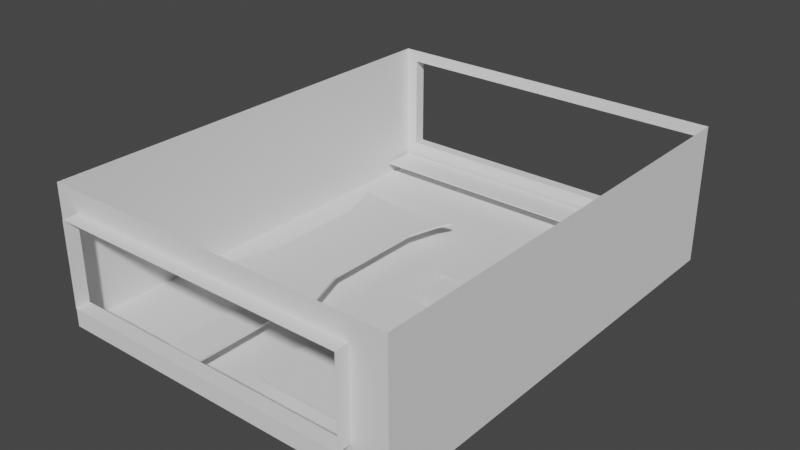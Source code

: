 # Source: MDL_LabGames.blend  (saved by Blender 3.3.6; exported with 4.5.12 LTS)
import bpy
from mathutils import Matrix  # noqa: F401  (used for matrix-valued properties, if any)

bpy.ops.wm.read_factory_settings(use_empty=True)
scene = bpy.context.scene
scene.name = 'Scene'

# ---- collections
col_collection = bpy.data.collections.new('Collection'); scene.collection.children.link(col_collection)

# ---- world
world_world = bpy.data.worlds.new('World'); scene.world = world_world
world_world.use_nodes = True; world_world.node_tree.nodes.clear()
_N = world_world.node_tree.nodes; _L = world_world.node_tree.links
n0 = _N.new('ShaderNodeOutputWorld'); n0.name = 'World Output'; n0.location = (300, 300)
n1 = _N.new('ShaderNodeBackground'); n1.name = 'Background'; n1.location = (10, 300)
n1.inputs[0].default_value = (0.05088, 0.05088, 0.05088, 1.0)
_L.new(n1.outputs[0], n0.inputs[0])
n0.is_active_output = True
world_world.color = (0.05088, 0.05088, 0.05088)
world_world.use_sun_shadow = False
world_world.sun_shadow_jitter_overblur = 0.0

# ---- meshes
me_cube_004 = bpy.data.meshes.new('Cube.004')
me_cube_004.from_pydata([(-0.9165, -0.8742, -0.9165), (-0.9165, -0.8742, 0.9165), (-0.9165, 1.886, -0.9165), (-0.9165, 1.886, 0.9165), (0.9165, -0.8742, -0.9165), (0.9165, -0.8742, 0.9165), (0.9165, 1.886, -0.9165), (0.9165, 1.886, 0.9165), (-0.6388, 1.229, -1.099), (-0.6388, -0.2164, -1.099), (-0.6388, -0.2164, 1.099), (-0.6388, 1.229, 1.099), (0.6388, -0.2164, -1.099), (0.6388, 1.229, -1.099), (0.6388, 1.229, 1.099), (0.6388, -0.2164, 1.099), (0.3333, 1.805, -1.0), (-0.3333, 1.805, -1.0), (-0.3333, 1.805, 1.0), (0.3333, 1.805, 1.0), (-0.3333, -0.7932, -1.0), (0.3333, -0.7932, -1.0), (0.3333, -0.7932, 1.0), (-0.3333, -0.7932, 1.0), (-0.1708, 1.073, 1.0), (0.1708, 1.073, 1.0), (-0.1708, -0.0613, 1.0), (0.1708, -0.0613, 1.0), (0.1708, 1.073, -1.0), (-0.1708, 1.073, -1.0), (0.1708, -0.0613, -1.0), (-0.1708, -0.0613, -1.0), (-0.7906, 1.681, 0.9216), (0.7906, 1.681, -0.9216), (-0.7906, 1.681, -0.9216), (0.7906, 1.681, 0.9216), (-0.2115, 1.451, -0.8388), (0.2115, 1.451, -0.8388), (0.2115, 1.451, 0.8388), (-0.2115, 1.451, 0.8388), (-0.8288, -0.6726, -0.9661), (0.8288, -0.6726, 0.9661), (-0.8288, -0.6726, 0.9661), (0.8288, -0.6726, -0.9661), (0.2217, -0.4362, 0.8793), (-0.2217, -0.4362, 0.8793), (-0.2217, -0.4362, -0.8793), (0.2217, -0.4362, -0.8793)], [], [(34, 32, 3, 2), (16, 19, 7, 6), (43, 41, 5, 4), (20, 23, 1, 0), (47, 43, 4, 21), (45, 42, 1, 23), (39, 32, 11, 24), (24, 11, 10, 26), (37, 33, 13, 28), (28, 13, 12, 30), (33, 35, 14, 13), (13, 14, 15, 12), (40, 42, 10, 9), (9, 10, 11, 8), (8, 29, 31, 9), (29, 28, 30, 31), (34, 36, 29, 8), (36, 37, 28, 29), (14, 25, 27, 15), (25, 24, 26, 27), (35, 38, 25, 14), (38, 39, 24, 25), (41, 44, 22, 5), (44, 45, 23, 22), (40, 46, 20, 0), (46, 47, 21, 20), (4, 5, 22, 21), (21, 22, 23, 20), (2, 3, 18, 17), (17, 18, 19, 16), (19, 18, 39, 38), (7, 19, 38, 35), (17, 16, 37, 36), (2, 17, 36, 34), (6, 7, 35, 33), (16, 6, 33, 37), (18, 3, 32, 39), (8, 11, 32, 34), (31, 30, 47, 46), (9, 31, 46, 40), (27, 26, 45, 44), (15, 27, 44, 41), (0, 1, 42, 40), (26, 10, 42, 45), (30, 12, 43, 47), (12, 15, 41, 43)])
_uv = me_cube_004.uv_layers.new(name='UVMap')
_uv.uv.foreach_set('vector', [0.375, 0.2083, 0.625, 0.2083, 0.625, 0.25, 0.375, 0.25, 0.375, 0.4167, 0.625, 0.4167, 0.625, 0.5, 0.375, 0.5, 0.375, 0.7083, 0.625, 0.7083, 0.625, 0.75, 0.375, 0.75, 0.375, 0.9167, 0.625, 0.9167, 0.625, 1.0, 0.375, 1.0, 0.2917, 0.7083, 0.375, 0.7083, 0.375, 0.75, 0.2917, 0.75, 0.7917, 0.7083, 0.875, 0.7083, 0.875, 0.75, 0.7917, 0.75, 0.7917, 0.5417, 0.875, 0.5417, 0.875, 0.5833, 0.7917, 0.5833, 0.7917, 0.5833, 0.875, 0.5833, 0.875, 0.6667, 0.7917, 0.6667, 0.2917, 0.5417, 0.375, 0.5417, 0.375, 0.5833, 0.2917, 0.5833, 0.2917, 0.5833, 0.375, 0.5833, 0.375, 0.6667, 0.2917, 0.6667, 0.375, 0.5417, 0.625, 0.5417, 0.625, 0.5833, 0.375, 0.5833, 0.375, 0.5833, 0.625, 0.5833, 0.625, 0.6667, 0.375, 0.6667, 0.375, 0.04167, 0.625, 0.04167, 0.625, 0.08333, 0.375, 0.08333, 0.375, 0.08333, 0.625, 0.08333, 0.625, 0.1667, 0.375, 0.1667, 0.125, 0.5833, 0.2083, 0.5833, 0.2083, 0.6667, 0.125, 0.6667, 0.2083, 0.5833, 0.2917, 0.5833, 0.2917, 0.6667, 0.2083, 0.6667, 0.125, 0.5417, 0.2083, 0.5417, 0.2083, 0.5833, 0.125, 0.5833, 0.2083, 0.5417, 0.2917, 0.5417, 0.2917, 0.5833, 0.2083, 0.5833, 0.625, 0.5833, 0.7083, 0.5833, 0.7083, 0.6667, 0.625, 0.6667, 0.7083, 0.5833, 0.7917, 0.5833, 0.7917, 0.6667, 0.7083, 0.6667, 0.625, 0.5417, 0.7083, 0.5417, 0.7083, 0.5833, 0.625, 0.5833, 0.7083, 0.5417, 0.7917, 0.5417, 0.7917, 0.5833, 0.7083, 0.5833, 0.625, 0.7083, 0.7083, 0.7083, 0.7083, 0.75, 0.625, 0.75, 0.7083, 0.7083, 0.7917, 0.7083, 0.7917, 0.75, 0.7083, 0.75, 0.125, 0.7083, 0.2083, 0.7083, 0.2083, 0.75, 0.125, 0.75, 0.2083, 0.7083, 0.2917, 0.7083, 0.2917, 0.75, 0.2083, 0.75, 0.375, 0.75, 0.625, 0.75, 0.625, 0.8333, 0.375, 0.8333, 0.375, 0.8333, 0.625, 0.8333, 0.625, 0.9167, 0.375, 0.9167, 0.375, 0.25, 0.625, 0.25, 0.625, 0.3333, 0.375, 0.3333, 0.375, 0.3333, 0.625, 0.3333, 0.625, 0.4167, 0.375, 0.4167, 0.7083, 0.5, 0.7917, 0.5, 0.7917, 0.5417, 0.7083, 0.5417, 0.625, 0.5, 0.7083, 0.5, 0.7083, 0.5417, 0.625, 0.5417, 0.2083, 0.5, 0.2917, 0.5, 0.2917, 0.5417, 0.2083, 0.5417, 0.125, 0.5, 0.2083, 0.5, 0.2083, 0.5417, 0.125, 0.5417, 0.375, 0.5, 0.625, 0.5, 0.625, 0.5417, 0.375, 0.5417, 0.2917, 0.5, 0.375, 0.5, 0.375, 0.5417, 0.2917, 0.5417, 0.7917, 0.5, 0.875, 0.5, 0.875, 0.5417, 0.7917, 0.5417, 0.375, 0.1667, 0.625, 0.1667, 0.625, 0.2083, 0.375, 0.2083, 0.2083, 0.6667, 0.2917, 0.6667, 0.2917, 0.7083, 0.2083, 0.7083, 0.125, 0.6667, 0.2083, 0.6667, 0.2083, 0.7083, 0.125, 0.7083, 0.7083, 0.6667, 0.7917, 0.6667, 0.7917, 0.7083, 0.7083, 0.7083, 0.625, 0.6667, 0.7083, 0.6667, 0.7083, 0.7083, 0.625, 0.7083, 0.375, 0.0, 0.625, 0.0, 0.625, 0.04167, 0.375, 0.04167, 0.7917, 0.6667, 0.875, 0.6667, 0.875, 0.7083, 0.7917, 0.7083, 0.2917, 0.6667, 0.375, 0.6667, 0.375, 0.7083, 0.2917, 0.7083, 0.375, 0.6667, 0.625, 0.6667, 0.625, 0.7083, 0.375, 0.7083])
me_cube_004.update()
me_cube_005 = bpy.data.meshes.new('Cube.005')
me_cube_005.from_pydata([(-1.0, -1.0, -1.0), (-1.0, -1.0, 1.0), (-1.0, 1.0, -1.0), (-1.0, 1.0, 1.0), (1.0, -1.0, -1.0), (1.0, -1.0, 1.0), (1.0, 1.0, -1.0), (1.0, 1.0, 1.0)], [], [(0, 1, 3, 2), (2, 3, 7, 6), (6, 7, 5, 4), (4, 5, 1, 0), (2, 6, 4, 0), (7, 3, 1, 5)])
_uv = me_cube_005.uv_layers.new(name='UVMap')
_uv.uv.foreach_set('vector', [0.375, 0.0, 0.625, 0.0, 0.625, 0.25, 0.375, 0.25, 0.375, 0.25, 0.625, 0.25, 0.625, 0.5, 0.375, 0.5, 0.375, 0.5, 0.625, 0.5, 0.625, 0.75, 0.375, 0.75, 0.375, 0.75, 0.625, 0.75, 0.625, 1.0, 0.375, 1.0, 0.125, 0.5, 0.375, 0.5, 0.375, 0.75, 0.125, 0.75, 0.625, 0.5, 0.875, 0.5, 0.875, 0.75, 0.625, 0.75])
me_cube_005.update()
me_cube_006 = bpy.data.meshes.new('Cube.006')
me_cube_006.from_pydata([(-1.0, -0.8912, -1.0), (-1.0, -0.8912, 1.0), (-1.0, 0.3849, -1.0), (-1.0, 0.3849, 1.0), (1.0, -0.8912, -1.0), (1.0, -0.8912, 1.0), (1.0, 0.3849, -1.0), (1.0, 0.3849, 1.0)], [], [(0, 1, 3, 2), (2, 3, 7, 6), (6, 7, 5, 4), (4, 5, 1, 0), (2, 6, 4, 0), (7, 3, 1, 5)])
_uv = me_cube_006.uv_layers.new(name='UVMap')
_uv.uv.foreach_set('vector', [0.375, 0.0, 0.625, 0.0, 0.625, 0.25, 0.375, 0.25, 0.375, 0.25, 0.625, 0.25, 0.625, 0.5, 0.375, 0.5, 0.375, 0.5, 0.625, 0.5, 0.625, 0.75, 0.375, 0.75, 0.375, 0.75, 0.625, 0.75, 0.625, 1.0, 0.375, 1.0, 0.125, 0.5, 0.375, 0.5, 0.375, 0.75, 0.125, 0.75, 0.625, 0.5, 0.875, 0.5, 0.875, 0.75, 0.625, 0.75])
me_cube_006.update()
me_cube_007 = bpy.data.meshes.new('Cube.007')
me_cube_007.from_pydata([(-1.0, -2.216, -1.0), (-1.0, -2.216, 1.0), (-1.0, 2.084, -1.0), (-1.0, 2.084, 1.0), (1.0, -2.216, -1.0), (1.0, -2.216, 1.0), (1.0, 2.084, -1.0), (1.0, 2.084, 1.0)], [], [(0, 1, 3, 2), (2, 3, 7, 6), (6, 7, 5, 4), (4, 5, 1, 0), (2, 6, 4, 0), (7, 3, 1, 5)])
_uv = me_cube_007.uv_layers.new(name='UVMap')
_uv.uv.foreach_set('vector', [0.375, 0.0, 0.625, 0.0, 0.625, 0.25, 0.375, 0.25, 0.375, 0.25, 0.625, 0.25, 0.625, 0.5, 0.375, 0.5, 0.375, 0.5, 0.625, 0.5, 0.625, 0.75, 0.375, 0.75, 0.375, 0.75, 0.625, 0.75, 0.625, 1.0, 0.375, 1.0, 0.125, 0.5, 0.375, 0.5, 0.375, 0.75, 0.125, 0.75, 0.625, 0.5, 0.875, 0.5, 0.875, 0.75, 0.625, 0.75])
me_cube_007.update()
me_cube_008 = bpy.data.meshes.new('Cube.008')
me_cube_008.from_pydata([(-0.1483, -0.604, -1.0), (-0.1483, -0.604, 27.28), (-0.1483, 1.0, -1.0), (-0.1483, 1.0, 27.28), (1.0, -0.604, -1.0), (1.0, -0.604, 27.28), (1.0, 1.0, -1.0), (1.0, 1.0, 27.28)], [], [(0, 1, 3, 2), (2, 3, 7, 6), (6, 7, 5, 4), (4, 5, 1, 0), (2, 6, 4, 0), (7, 3, 1, 5)])
_uv = me_cube_008.uv_layers.new(name='UVMap')
_uv.uv.foreach_set('vector', [0.375, 0.0, 0.625, 0.0, 0.625, 0.25, 0.375, 0.25, 0.375, 0.25, 0.625, 0.25, 0.625, 0.5, 0.375, 0.5, 0.375, 0.5, 0.625, 0.5, 0.625, 0.75, 0.375, 0.75, 0.375, 0.75, 0.625, 0.75, 0.625, 1.0, 0.375, 1.0, 0.125, 0.5, 0.375, 0.5, 0.375, 0.75, 0.125, 0.75, 0.625, 0.5, 0.875, 0.5, 0.875, 0.75, 0.625, 0.75])
me_cube_008.update()
me_cube_009 = bpy.data.meshes.new('Cube.009')
me_cube_009.from_pydata([(-0.1483, -4.648, -1.0), (-0.1483, -4.648, 8.495), (-0.1483, 1.843, -1.0), (-0.1483, 1.843, 8.495), (1.0, -4.648, -1.0), (1.0, -4.648, 8.495), (1.0, 1.843, -1.0), (1.0, 1.843, 8.495)], [], [(0, 1, 3, 2), (2, 3, 7, 6), (6, 7, 5, 4), (4, 5, 1, 0), (2, 6, 4, 0), (7, 3, 1, 5)])
_uv = me_cube_009.uv_layers.new(name='UVMap')
_uv.uv.foreach_set('vector', [0.375, 0.0, 0.625, 0.0, 0.625, 0.25, 0.375, 0.25, 0.375, 0.25, 0.625, 0.25, 0.625, 0.5, 0.375, 0.5, 0.375, 0.5, 0.625, 0.5, 0.625, 0.75, 0.375, 0.75, 0.375, 0.75, 0.625, 0.75, 0.625, 1.0, 0.375, 1.0, 0.125, 0.5, 0.375, 0.5, 0.375, 0.75, 0.125, 0.75, 0.625, 0.5, 0.875, 0.5, 0.875, 0.75, 0.625, 0.75])
me_cube_009.update()
me_cube_010 = bpy.data.meshes.new('Cube.010')
me_cube_010.from_pydata([(-0.1483, -0.604, -1.0), (-0.1483, -0.604, 27.28), (-0.1483, 1.0, -1.0), (-0.1483, 1.0, 27.28), (1.0, -0.604, -1.0), (1.0, -0.604, 27.28), (1.0, 1.0, -1.0), (1.0, 1.0, 27.28)], [], [(0, 1, 3, 2), (2, 3, 7, 6), (6, 7, 5, 4), (4, 5, 1, 0), (2, 6, 4, 0), (7, 3, 1, 5)])
_uv = me_cube_010.uv_layers.new(name='UVMap')
_uv.uv.foreach_set('vector', [0.375, 0.0, 0.625, 0.0, 0.625, 0.25, 0.375, 0.25, 0.375, 0.25, 0.625, 0.25, 0.625, 0.5, 0.375, 0.5, 0.375, 0.5, 0.625, 0.5, 0.625, 0.75, 0.375, 0.75, 0.375, 0.75, 0.625, 0.75, 0.625, 1.0, 0.375, 1.0, 0.125, 0.5, 0.375, 0.5, 0.375, 0.75, 0.125, 0.75, 0.625, 0.5, 0.875, 0.5, 0.875, 0.75, 0.625, 0.75])
me_cube_010.update()
me_cube_011 = bpy.data.meshes.new('Cube.011')
me_cube_011.from_pydata([(-1.0, -2.216, -1.0), (-1.0, -2.216, 6.331), (-1.0, 1.0, -1.0), (-1.0, 1.0, 6.331), (1.0, -2.216, -1.0), (1.0, -2.216, 6.331), (1.0, 1.0, -1.0), (1.0, 1.0, 6.331)], [], [(0, 1, 3, 2), (2, 3, 7, 6), (6, 7, 5, 4), (4, 5, 1, 0), (2, 6, 4, 0), (7, 3, 1, 5)])
_uv = me_cube_011.uv_layers.new(name='UVMap')
_uv.uv.foreach_set('vector', [0.375, 0.0, 0.625, 0.0, 0.625, 0.25, 0.375, 0.25, 0.375, 0.25, 0.625, 0.25, 0.625, 0.5, 0.375, 0.5, 0.375, 0.5, 0.625, 0.5, 0.625, 0.75, 0.375, 0.75, 0.375, 0.75, 0.625, 0.75, 0.625, 1.0, 0.375, 1.0, 0.125, 0.5, 0.375, 0.5, 0.375, 0.75, 0.125, 0.75, 0.625, 0.5, 0.875, 0.5, 0.875, 0.75, 0.625, 0.75])
me_cube_011.update()
me_cube_012 = bpy.data.meshes.new('Cube.012')
me_cube_012.from_pydata([(-1.0, -2.216, -1.0), (-1.0, -2.216, 6.331), (-1.0, 1.0, -1.0), (-1.0, 1.0, 6.331), (1.0, -2.216, -1.0), (1.0, -2.216, 6.331), (1.0, 1.0, -1.0), (1.0, 1.0, 6.331)], [], [(0, 1, 3, 2), (2, 3, 7, 6), (6, 7, 5, 4), (4, 5, 1, 0), (2, 6, 4, 0), (7, 3, 1, 5)])
_uv = me_cube_012.uv_layers.new(name='UVMap')
_uv.uv.foreach_set('vector', [0.375, 0.0, 0.625, 0.0, 0.625, 0.25, 0.375, 0.25, 0.375, 0.25, 0.625, 0.25, 0.625, 0.5, 0.375, 0.5, 0.375, 0.5, 0.625, 0.5, 0.625, 0.75, 0.375, 0.75, 0.375, 0.75, 0.625, 0.75, 0.625, 1.0, 0.375, 1.0, 0.125, 0.5, 0.375, 0.5, 0.375, 0.75, 0.125, 0.75, 0.625, 0.5, 0.875, 0.5, 0.875, 0.75, 0.625, 0.75])
me_cube_012.update()
me_cube_013 = bpy.data.meshes.new('Cube.013')
me_cube_013.from_pydata([(-0.1483, -9.29, -1.0), (-0.1483, -9.29, 4.967), (-0.1483, 1.0, -1.0), (-0.1483, 1.0, 4.967), (1.0, -9.29, -1.0), (1.0, -9.29, 4.967), (1.0, 1.0, -1.0), (1.0, 1.0, 4.967)], [], [(0, 1, 3, 2), (2, 3, 7, 6), (6, 7, 5, 4), (4, 5, 1, 0), (2, 6, 4, 0), (7, 3, 1, 5)])
_uv = me_cube_013.uv_layers.new(name='UVMap')
_uv.uv.foreach_set('vector', [0.375, 0.0, 0.625, 0.0, 0.625, 0.25, 0.375, 0.25, 0.375, 0.25, 0.625, 0.25, 0.625, 0.5, 0.375, 0.5, 0.375, 0.5, 0.625, 0.5, 0.625, 0.75, 0.375, 0.75, 0.375, 0.75, 0.625, 0.75, 0.625, 1.0, 0.375, 1.0, 0.125, 0.5, 0.375, 0.5, 0.375, 0.75, 0.125, 0.75, 0.625, 0.5, 0.875, 0.5, 0.875, 0.75, 0.625, 0.75])
me_cube_013.update()
me_plane = bpy.data.meshes.new('Plane')
me_plane.from_pydata([(-0.999, -1.821, 0.0), (2.286, -1.821, 0.0), (-0.999, 2.362, 0.0), (2.286, 2.362, 0.0), (-0.999, 2.362, 1.285), (-0.999, -1.821, 1.285), (2.286, -1.821, 1.285), (2.286, 2.362, 1.285), (2.173, 2.362, 0.2833), (-0.8857, 2.362, 0.2833), (2.173, 2.362, 1.172), (-0.8857, 2.362, 1.172), (1.969, -1.821, 0.3073), (-0.7945, -1.821, 0.3073), (1.969, -1.821, 1.081), (-0.7945, -1.821, 1.081), (2.173, 2.472, 0.2833), (-0.8857, 2.472, 0.2833), (2.173, 2.472, 1.172), (-0.8857, 2.472, 1.172), (1.969, -1.949, 0.3073), (-0.7945, -1.949, 0.3073), (1.969, -1.949, 1.081), (-0.7945, -1.949, 1.081)], [], [(11, 9, 17, 19), (1, 6, 7, 3), (2, 4, 5, 0), (8, 9, 2, 3), (11, 10, 7, 4), (10, 8, 3, 7), (9, 11, 4, 2), (13, 12, 1, 0), (14, 15, 5, 6), (12, 14, 6, 1), (15, 13, 0, 5), (10, 11, 19, 18), (9, 8, 16, 17), (8, 10, 18, 16), (14, 12, 20, 22), (15, 14, 22, 23), (12, 13, 21, 20), (13, 15, 23, 21)])
_uv = me_plane.uv_layers.new(name='UVMap')
_uv.uv.foreach_set('vector', [0.03451, 1.0, 0.03451, 1.0, 0.03451, 1.0, 0.03451, 1.0, 1.0, 0.0, 1.0, 0.0, 1.0, 1.0, 1.0, 1.0, 0.0, 1.0, 0.0, 1.0, 0.0, 0.0, 0.0, 0.0, 0.9655, 1.0, 0.03451, 1.0, 0.0, 1.0, 1.0, 1.0, 0.03451, 1.0, 0.9655, 1.0, 1.0, 1.0, 0.0, 1.0, 0.9655, 1.0, 0.9655, 1.0, 1.0, 1.0, 1.0, 1.0, 0.03451, 1.0, 0.03451, 1.0, 0.0, 1.0, 0.0, 1.0, 0.06226, 0.0, 0.9377, 0.0, 1.0, 0.0, 0.0, 0.0, 0.9377, 0.0, 0.06226, 0.0, 0.0, 0.0, 1.0, 0.0, 0.9377, 0.0, 0.9377, 0.0, 1.0, 0.0, 1.0, 0.0, 0.06226, 0.0, 0.06226, 0.0, 0.0, 0.0, 0.0, 0.0, 0.9655, 1.0, 0.03451, 1.0, 0.03451, 1.0, 0.9655, 1.0, 0.03451, 1.0, 0.9655, 1.0, 0.9655, 1.0, 0.03451, 1.0, 0.9655, 1.0, 0.9655, 1.0, 0.9655, 1.0, 0.9655, 1.0, 0.9377, 0.0, 0.9377, 0.0, 0.9377, 0.0, 0.9377, 0.0, 0.06226, 0.0, 0.9377, 0.0, 0.9377, 0.0, 0.06226, 0.0, 0.9377, 0.0, 0.06226, 0.0, 0.06226, 0.0, 0.9377, 0.0, 0.06226, 0.0, 0.06226, 0.0, 0.06226, 0.0, 0.06226, 0.0])
me_plane.update()
me_plane_001 = bpy.data.meshes.new('Plane.001')
me_plane_001.from_pydata([(-0.999, -1.821, 0.0), (2.286, -1.821, 0.0), (-0.999, 2.362, 0.0), (2.286, 2.362, 0.0)], [], [(0, 1, 3, 2)])
_uv = me_plane_001.uv_layers.new(name='UVMap')
_uv.uv.foreach_set('vector', [0.0, 0.0, 1.0, 0.0, 1.0, 1.0, 0.0, 1.0])
me_plane_001.update()
me_cube_014 = bpy.data.meshes.new('Cube.014')
me_cube_014.from_pydata([(-2.311, -1.139, -1.0), (-1.0, -1.0, 1.0), (-2.311, 1.139, -1.0), (-1.0, 1.0, 1.0), (2.311, -1.139, -1.0), (1.0, -1.0, 1.0), (2.311, 1.139, -1.0), (1.0, 1.0, 1.0), (-2.311, 0.1613, -1.0), (-1.0, 0.07258, 1.0), (2.311, 0.1613, -1.0), (1.0, 0.07258, 1.0), (-2.311, -0.1571, -1.0), (1.0, -0.06842, 1.0), (-1.0, -0.06842, 1.0), (2.311, -0.1571, -1.0), (-1.0, -0.06842, 30.12), (-1.0, 0.07258, 30.12), (1.0, 0.07258, 30.12), (1.0, -0.06842, 30.12), (-1.72, -1.111, 0.0), (-1.72, 1.111, 0.0), (1.72, 1.111, 0.0), (1.72, -1.111, 0.0), (1.72, 0.1214, 0.0), (-1.72, 0.1214, 0.0), (-1.72, -0.1172, 0.0), (1.72, -0.1172, 0.0)], [], [(25, 9, 3, 21), (21, 3, 7, 22), (27, 13, 5, 23), (23, 5, 1, 20), (12, 15, 4, 0), (13, 14, 1, 5), (7, 3, 9, 11), (2, 6, 10, 8), (22, 7, 11, 24), (26, 14, 9, 25), (20, 1, 14, 26), (9, 14, 16, 17), (8, 10, 15, 12), (24, 11, 13, 27), (18, 17, 16, 19), (11, 9, 17, 18), (14, 13, 19, 16), (13, 11, 18, 19), (10, 24, 27, 15), (0, 20, 26, 12), (12, 26, 25, 8), (6, 22, 24, 10), (4, 23, 20, 0), (15, 27, 23, 4), (2, 21, 22, 6), (8, 25, 21, 2)])
_uv = me_cube_014.uv_layers.new(name='UVMap')
_uv.uv.foreach_set('vector', [0.5, 0.1452, 0.625, 0.1452, 0.625, 0.25, 0.5, 0.25, 0.5, 0.25, 0.625, 0.25, 0.625, 0.5, 0.5, 0.5, 0.5, 0.6446, 0.625, 0.6446, 0.625, 0.75, 0.5, 0.75, 0.5, 0.75, 0.625, 0.75, 0.625, 1.0, 0.5, 1.0, 0.125, 0.6446, 0.375, 0.6446, 0.375, 0.75, 0.125, 0.75, 0.625, 0.6446, 0.875, 0.6446, 0.875, 0.75, 0.625, 0.75, 0.625, 0.5, 0.875, 0.5, 0.875, 0.6048, 0.625, 0.6048, 0.125, 0.5, 0.375, 0.5, 0.375, 0.6048, 0.125, 0.6048, 0.5, 0.5, 0.625, 0.5, 0.625, 0.6048, 0.5, 0.6048, 0.5, 0.1054, 0.625, 0.1054, 0.625, 0.1452, 0.5, 0.1452, 0.5, 0.0, 0.625, 0.0, 0.625, 0.1054, 0.5, 0.1054, 0.625, 0.1452, 0.625, 0.1054, 0.625, 0.1054, 0.625, 0.1452, 0.125, 0.6048, 0.375, 0.6048, 0.375, 0.6446, 0.125, 0.6446, 0.5, 0.6048, 0.625, 0.6048, 0.625, 0.6446, 0.5, 0.6446, 0.625, 0.6048, 0.875, 0.6048, 0.875, 0.6446, 0.625, 0.6446, 0.625, 0.6048, 0.875, 0.6048, 0.875, 0.6048, 0.625, 0.6048, 0.875, 0.6446, 0.625, 0.6446, 0.625, 0.6446, 0.875, 0.6446, 0.625, 0.6446, 0.625, 0.6048, 0.625, 0.6048, 0.625, 0.6446, 0.375, 0.6048, 0.5, 0.6048, 0.5, 0.6446, 0.375, 0.6446, 0.375, 0.0, 0.5, 0.0, 0.5, 0.1054, 0.375, 0.1054, 0.375, 0.1054, 0.5, 0.1054, 0.5, 0.1452, 0.375, 0.1452, 0.375, 0.5, 0.5, 0.5, 0.5, 0.6048, 0.375, 0.6048, 0.375, 0.75, 0.5, 0.75, 0.5, 1.0, 0.375, 1.0, 0.375, 0.6446, 0.5, 0.6446, 0.5, 0.75, 0.375, 0.75, 0.375, 0.25, 0.5, 0.25, 0.5, 0.5, 0.375, 0.5, 0.375, 0.1452, 0.5, 0.1452, 0.5, 0.25, 0.375, 0.25])
me_cube_014.update()
me_cube_016 = bpy.data.meshes.new('Cube.016')
me_cube_016.from_pydata([(-1.0, -2.216, -1.0), (-1.0, -2.216, 6.331), (-1.0, 1.0, -1.0), (-1.0, 1.0, 6.331), (1.0, -2.216, -1.0), (1.0, -2.216, 6.331), (1.0, 1.0, -1.0), (1.0, 1.0, 6.331)], [], [(0, 1, 3, 2), (2, 3, 7, 6), (6, 7, 5, 4), (4, 5, 1, 0), (2, 6, 4, 0), (7, 3, 1, 5)])
_uv = me_cube_016.uv_layers.new(name='UVMap')
_uv.uv.foreach_set('vector', [0.375, 0.0, 0.625, 0.0, 0.625, 0.25, 0.375, 0.25, 0.375, 0.25, 0.625, 0.25, 0.625, 0.5, 0.375, 0.5, 0.375, 0.5, 0.625, 0.5, 0.625, 0.75, 0.375, 0.75, 0.375, 0.75, 0.625, 0.75, 0.625, 1.0, 0.375, 1.0, 0.125, 0.5, 0.375, 0.5, 0.375, 0.75, 0.125, 0.75, 0.625, 0.5, 0.875, 0.5, 0.875, 0.75, 0.625, 0.75])
me_cube_016.update()

# ---- objects
ob_cube = bpy.data.objects.new('Cube', me_cube_004)
ob_cube_001 = bpy.data.objects.new('Cube.001', me_cube_005)
ob_cube_002 = bpy.data.objects.new('Cube.002', me_cube_006)
ob_cube_003 = bpy.data.objects.new('Cube.003', me_cube_007)
ob_cube_004 = bpy.data.objects.new('Cube.004', me_cube_008)
ob_cube_005 = bpy.data.objects.new('Cube.005', me_cube_009)
ob_cube_006 = bpy.data.objects.new('Cube.006', me_cube_010)
ob_cube_007 = bpy.data.objects.new('Cube.007', me_cube_011)
ob_cube_008 = bpy.data.objects.new('Cube.008', me_cube_012)
ob_cube_009 = bpy.data.objects.new('Cube.009', me_cube_013)
ob_plane = bpy.data.objects.new('Plane', me_plane)
ob_plane_001 = bpy.data.objects.new('Plane.001', me_plane_001)
ob_cube_010 = bpy.data.objects.new('Cube.010', me_cube_014)
ob_cube_011 = bpy.data.objects.new('Cube.011', me_cube_016)

# ---- transforms, parenting, visibility, modifiers, constraints
ob_cube.location = (-2.837, 0.0, 5.238)
ob_cube.scale = (18.04, 21.02, 0.3443)
ob_cube_001.location = (38.76, -24.96, 5.201)
ob_cube_001.scale = (13.13, 23.86, 0.4549)
ob_cube_002.location = (-5.067, 68.02, 4.025)
ob_cube_002.rotation_euler = (0.0, -0.0, 1.571)
ob_cube_002.scale = (4.976, 65.05, 0.2184)
ob_cube_003.location = (5.256, -43.73, 4.887)
ob_cube_003.scale = (5.334, -6.177, 0.2726)
ob_cube_004.location = (65.01, -49.57, 0.0)
ob_cube_004.scale = (5.334, -6.177, 0.7429)
ob_cube_005.location = (65.01, -33.59, 0.0)
ob_cube_005.scale = (5.334, -6.177, 0.7429)
ob_cube_006.location = (65.01, 1.473, 0.0)
ob_cube_006.scale = (5.334, -6.177, 0.7429)
ob_cube_007.location = (41.08, 8.219, 0.0)
ob_cube_007.scale = (11.15, -2.709, 0.7429)
ob_cube_008.location = (33.07, 24.09, 0.0)
ob_cube_008.scale = (5.334, -8.632, 0.7429)
ob_cube_009.location = (65.01, 13.3, 0.0)
ob_cube_009.scale = (5.334, -6.177, 0.7429)
ob_plane.location = (0.0, 0.0, -0.4854)
ob_plane.scale = (31.32, 31.32, 31.32)
ob_plane_001.location = (0.0, 0.0, -0.1)
ob_plane_001.scale = (31.32, 31.32, 31.32)
ob_cube_010.location = (-28.61, 67.99, 0.0)
ob_cube_010.scale = (0.1288, 2.755, 0.1288)
ob_cube_011.location = (51.26, 27.03, 2.602)
ob_cube_011.scale = (5.334, -6.958, 0.05905)

# ---- collection membership
col_collection.objects.link(ob_cube)
col_collection.objects.link(ob_cube_001)
col_collection.objects.link(ob_cube_002)
col_collection.objects.link(ob_cube_003)
col_collection.objects.link(ob_cube_004)
col_collection.objects.link(ob_cube_005)
col_collection.objects.link(ob_cube_006)
col_collection.objects.link(ob_cube_007)
col_collection.objects.link(ob_cube_008)
col_collection.objects.link(ob_cube_009)
col_collection.objects.link(ob_plane)
col_collection.objects.link(ob_plane_001)
col_collection.objects.link(ob_cube_010)
col_collection.objects.link(ob_cube_011)

# ---- scene / render settings (as saved in the file)
scene.frame_start = 1; scene.frame_end = 250; scene.frame_set(1)
scene.render.engine = 'BLENDER_EEVEE_NEXT'
scene.cycles.sampling_pattern = 'TABULATED_SOBOL'
scene.cycles.use_light_tree = False
scene.view_settings.view_transform = 'Filmic'
bpy.context.view_layer.update()

# ---- added for rendering (the .blend has no active camera and no usable light): camera, sun
cam_auto = bpy.data.cameras.new('AutoCamera')
cam_auto.lens = 50.0
cam_auto.sensor_width = 36.0
cam_auto.clip_end = 2877.53
ob_auto_camera = bpy.data.objects.new('AutoCamera', cam_auto)
scene.collection.objects.link(ob_auto_camera)
ob_auto_camera.location = (184.117, -188.579, 150.687)
ob_auto_camera.rotation_euler = (1.09748, -7.21219e-08, 0.694738)
scene.camera = ob_auto_camera
light_auto_sun = bpy.data.lights.new('AutoSun', 'SUN')
light_auto_sun.energy = 3.0
light_auto_sun.angle = 0.0523599
ob_auto_sun = bpy.data.objects.new('AutoSun', light_auto_sun)
scene.collection.objects.link(ob_auto_sun)
ob_auto_sun.rotation_euler = (0.872665, 0.174533, 0.523599)
bpy.context.view_layer.update()
